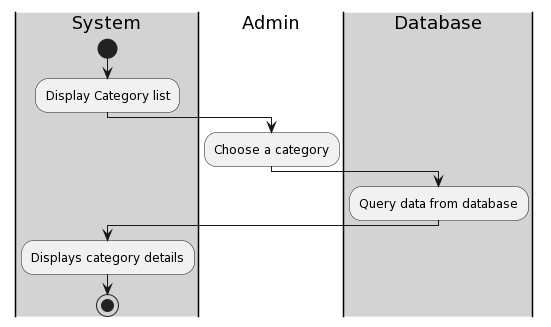

The diagram above was rendered by PlantUML. Its source (embedded in the PNG):
@startuml
|#lightgray|System|
start
:Display Category list;
|#White|Admin|
:Choose a category;
|#lightgray|Database|
:Query data from database;
|#lightgray|System|
:Displays category details;
stop
@enduml